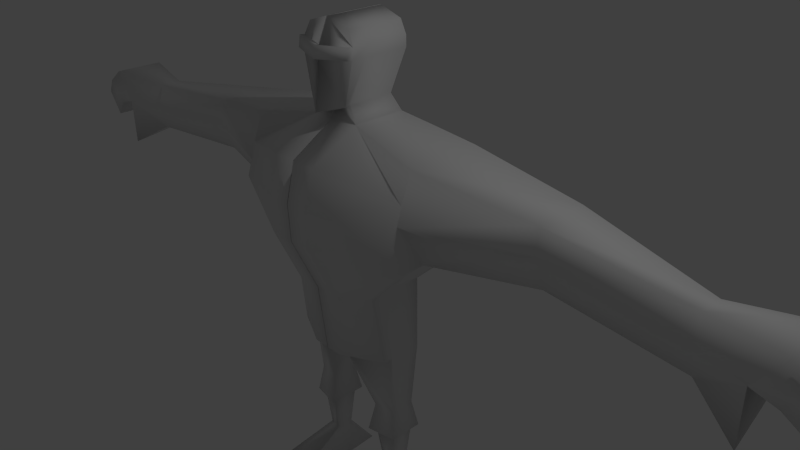 # Source: Escravo.blend  (saved by Blender 2.71.0; exported with 4.5.12 LTS)
import bpy
from mathutils import Matrix  # noqa: F401  (used for matrix-valued properties, if any)

bpy.ops.wm.read_factory_settings(use_empty=True)
scene = bpy.context.scene
scene.name = 'Scene'

# ---- collections
col_collection_1 = bpy.data.collections.new('Collection 1'); scene.collection.children.link(col_collection_1)

# ---- materials (node trees are filled in below, after node groups)
mat_material = bpy.data.materials.new('Material')
mat_material.alpha_threshold = 0.0
mat_material.use_transparent_shadow = False
mat_material.roughness = 0.5
mat_material.line_color = (0.0, 0.0, 0.0, 1.0)

# ---- material node trees

# ---- world
world_world = bpy.data.worlds.new('World'); scene.world = world_world
world_world.color = (0.05088, 0.05088, 0.05088)
world_world.use_sun_shadow = False
world_world.sun_shadow_jitter_overblur = 0.0
world_world.cycles.sampling_method = 'MANUAL'
world_world.cycles.sample_map_resolution = 256

# ---- cameras
cam_camera = bpy.data.cameras.new('Camera')
cam_camera.clip_end = 100.0
cam_camera.lens = 35.0
cam_camera.sensor_width = 32.0
cam_camera.sensor_height = 18.0
cam_camera.ortho_scale = 7.314
cam_camera.dof.focus_distance = 0.0
cam_camera.dof.aperture_fstop = 128.0

# ---- lights
light_lamp = bpy.data.lights.new('Lamp', 'POINT')
light_lamp.transmission_factor = 0.0
light_lamp.cutoff_distance = 30.0
light_lamp.energy = 100.0
light_lamp.shadow_buffer_clip_start = 1.001
light_lamp.shadow_soft_size = 0.1
light_lamp.shadow_maximum_resolution = 0.006
light_lamp.use_absolute_resolution = True
light_lamp.cycles.use_multiple_importance_sampling = False

# ---- meshes
me_cube = bpy.data.meshes.new('Cube')
me_cube.from_pydata([(0.00521, 0.1072, -0.1091), (0.00521, -0.9205, -0.1091), (-0.6917, -0.6528, -0.1091), (-0.6917, 0.1072, -0.1091), (0.005211, 0.7815, 1.628), (0.00521, -1.156, 1.628), (-1.346, -0.7674, 1.383), (-1.346, 0.59, 1.383), (0.00521, 0.02686, -1.04), (0.00521, -0.8213, -1.04), (-0.7704, -0.5522, -1.04), (-0.7704, 0.02686, -1.04), (0.00521, -0.1178, -0.1091), (-0.6917, -0.1389, -0.1091), (0.00521, 0.2103, 1.967), (-1.346, 0.3827, 1.77), (0.00521, -0.196, -1.04), (-0.7704, -0.196, -1.04), (0.00521, -0.5041, -0.1091), (0.00521, -0.6033, 1.967), (0.00521, -0.7073, -1.04), (-0.6917, -0.5041, -0.1091), (-1.346, -0.6259, 1.77), (-0.7704, -0.4229, -1.04), (-0.3327, 0.1072, -0.1091), (-0.3327, -0.9205, -0.1091), (-0.3327, 0.7815, 1.628), (-0.3327, -1.156, 1.628), (-0.227, 0.02686, -1.04), (-0.227, -0.8213, -1.04), (-0.3327, 0.2103, 1.967), (-0.227, -0.196, -1.04), (-0.3327, -0.5041, 1.967), (-0.227, -0.7073, -1.04), (0.00521, 0.2103, 3.16), (0.00521, -0.3338, 3.16), (-0.3327, 0.2103, 3.054), (-0.3327, -0.3156, 3.054), (-0.2479, 0.1169, 2.187), (-0.2479, -0.5041, 2.187), (0.00521, -0.5098, 2.187), (0.00521, 0.1169, 2.187), (0.00521, 0.7815, 0.6408), (0.00521, -1.264, 0.6408), (-1.346, -0.7248, 0.5352), (-1.361, 0.3666, 0.535), (0.00521, 0.2103, 0.6408), (-1.346, 0.1387, 0.5358), (0.00521, -0.5066, 0.6408), (-1.346, -0.4325, 0.5358), (-0.3327, -1.264, 0.6408), (-0.3327, 0.7815, 0.6408), (-2.82, 0.4176, 1.504), (-2.82, -0.2931, 1.504), (-2.82, 0.1208, 0.7251), (-2.82, -0.1634, 0.7251), (-4.582, 0.0506, 1.297), (-4.582, -0.245, 1.297), (-4.582, 0.0205, 0.6208), (-4.582, -0.2634, 0.6208), (-5.467, 0.2103, 1.383), (-5.467, -0.5041, 1.383), (-5.17, 0.2103, 0.6877), (-5.17, -0.5041, 0.2793), (0.005211, 0.7815, 1.134), (0.00521, -1.282, 1.134), (-1.346, -0.9051, 0.9591), (-1.346, 0.5429, 0.9591), (-0.3327, 0.7815, 1.134), (0.00521, 0.2103, 1.304), (-1.346, 0.5158, 1.153), (0.00521, -0.5082, 1.304), (-1.346, -0.83, 1.153), (-0.3327, -1.282, 1.134), (-2.82, 0.5592, 1.177), (-2.82, -0.3431, 1.177), (-4.582, 0.1381, 0.9591), (-4.582, -0.343, 0.9591), (-5.17, 0.2103, 0.9591), (-5.17, -0.5041, 0.9591), (-5.762, 0.2103, 1.176), (-5.762, -0.5041, 1.176), (-5.465, 0.2103, 0.8743), (-5.465, -0.5041, 0.8743), (-6.043, 0.1332, 0.9111), (-6.043, -0.427, 0.9111), (-5.811, 0.1332, 0.5787), (-5.811, -0.427, 0.5787), (-0.7192, -0.03455, -1.926), (-0.7192, -0.2036, -1.926), (-0.7192, -0.3622, -1.926), (-0.4312, -0.03455, -1.926), (-0.4312, -0.2036, -1.926), (-0.4312, -0.415, -1.926), (-0.6653, -0.09979, -2.899), (-0.6653, -0.2056, -2.899), (-0.6653, -0.3049, -2.899), (-0.4851, -0.09979, -2.899), (-0.4851, -0.2056, -2.899), (-0.4851, -0.3379, -2.899), (-0.7634, 0.2127, -3.327), (-0.7999, -0.196, -3.327), (-0.9234, -1.279, -3.327), (-0.387, 0.2127, -3.327), (-0.3616, -0.196, -3.327), (-0.227, -1.628, -3.327), (-0.3724, -0.2014, -2.318), (-0.3724, -0.4991, -2.318), (-0.3724, 0.03665, -2.318), (-0.778, -0.4248, -2.318), (-0.778, -0.2014, -2.318), (-0.778, 0.03665, -2.318), (0.00217, -0.581, 3.16), (-0.3357, -0.553, 3.054), (-0.2943, -0.6104, 2.187), (0.00217, -0.8032, 2.104), (-0.4167, -0.3529, 2.882), (0.00521, -0.5098, 2.882), (0.00521, 0.3081, 2.882), (-0.4167, 0.2103, 2.882), (-0.4197, -0.5789, 2.882), (0.00217, -0.7121, 2.866), (-0.4167, -0.3837, 2.741), (0.00521, -0.5098, 2.741), (0.00521, 0.3081, 2.741), (-0.4167, 0.2103, 2.741), (-0.4197, -0.6003, 2.741), (0.00217, -0.7307, 2.711), (-0.4211, -0.6482, 2.892), (0.0, -0.7814, 2.875), (-0.4211, -0.6696, 2.75), (0.0, -0.7999, 2.72), (-0.4396, -0.4029, -2.363), (-0.7108, -0.3532, -2.363), (-0.7108, -0.2039, -2.363), (-0.7108, -0.04476, -2.363), (-0.4396, -0.2039, -2.363), (-0.4396, -0.04476, -2.363)], [], [(13, 3, 11, 17), (32, 22, 6, 27), (71, 19, 5, 65), (73, 27, 6, 66), (70, 15, 7, 67), (51, 24, 3, 45), (33, 29, 10, 23), (25, 2, 10, 29), (24, 0, 8, 28), (18, 1, 9, 20), (21, 13, 17, 23), (26, 7, 15, 30), (64, 4, 14, 69), (47, 49, 55, 54), (28, 31, 92, 91), (0, 12, 16, 8), (30, 15, 22, 32), (69, 14, 19, 71), (31, 33, 93, 92), (12, 18, 20, 16), (2, 21, 23, 10), (66, 6, 22, 72), (19, 32, 27, 5), (65, 5, 27, 73), (42, 0, 24, 51), (20, 9, 29, 33), (1, 25, 29, 9), (3, 24, 28, 11), (4, 26, 30, 14), (8, 16, 31, 28), (119, 116, 37, 36), (16, 20, 33, 31), (34, 36, 37, 35), (39, 40, 115, 114), (117, 118, 34, 35), (118, 119, 36, 34), (30, 32, 39, 38), (32, 19, 40, 39), (19, 14, 41, 40), (14, 30, 38, 41), (18, 48, 43, 1), (25, 50, 44, 2), (13, 47, 45, 3), (68, 51, 45, 67), (0, 42, 46, 12), (21, 49, 47, 13), (12, 46, 48, 18), (2, 44, 49, 21), (1, 43, 50, 25), (64, 42, 51, 68), (54, 55, 59, 58), (72, 22, 53, 75), (70, 47, 54, 74), (22, 15, 52, 53), (58, 59, 63, 62), (75, 53, 57, 77), (74, 54, 58, 76), (53, 52, 56, 57), (78, 79, 83, 82), (77, 57, 61, 79), (76, 58, 62, 78), (57, 56, 60, 61), (48, 71, 65, 43), (50, 73, 66, 44), (47, 70, 67, 45), (42, 64, 69, 46), (46, 69, 71, 48), (44, 66, 72, 49), (43, 65, 73, 50), (26, 68, 67, 7), (4, 64, 68, 26), (49, 72, 75, 55), (15, 70, 74, 52), (55, 75, 77, 59), (52, 74, 76, 56), (63, 79, 78, 62), (59, 77, 79, 63), (56, 76, 78, 60), (82, 83, 87, 86), (79, 61, 81, 83), (60, 78, 82, 80), (61, 60, 80, 81), (87, 85, 84, 86), (83, 81, 85, 87), (80, 82, 86, 84), (81, 80, 84, 85), (137, 136, 98, 97), (136, 132, 99, 98), (33, 23, 90, 93), (23, 17, 89, 90), (17, 11, 88, 89), (11, 28, 91, 88), (97, 98, 104, 103), (98, 99, 105, 104), (132, 133, 96, 99), (133, 134, 95, 96), (134, 135, 94, 95), (135, 137, 97, 94), (103, 104, 101, 100), (104, 105, 102, 101), (99, 96, 102, 105), (96, 95, 101, 102), (95, 94, 100, 101), (94, 97, 103, 100), (91, 92, 106, 108), (92, 93, 107, 106), (93, 90, 109, 107), (90, 89, 110, 109), (89, 88, 111, 110), (88, 91, 108, 111), (120, 121, 112, 113), (117, 35, 112, 121), (122, 39, 114, 126), (35, 37, 113, 112), (125, 122, 116, 119), (123, 124, 118, 117), (124, 125, 119, 118), (126, 127, 131, 130), (123, 117, 121, 127), (37, 116, 120, 113), (116, 122, 126, 120), (38, 39, 122, 125), (40, 41, 124, 123), (41, 38, 125, 124), (114, 115, 127, 126), (40, 123, 127, 115), (130, 131, 129, 128), (127, 121, 129, 131), (120, 126, 130, 128), (121, 120, 128, 129), (108, 106, 136, 137), (106, 107, 132, 136), (107, 109, 133, 132), (109, 110, 134, 133), (110, 111, 135, 134), (111, 108, 137, 135)])
me_cube.polygons.foreach_set('use_smooth', [True] * 136)
_uv = me_cube.uv_layers.new(name='UVMap')
_uv.uv.foreach_set('vector', [0.2169, 0.1444, 0.1746, 0.1308, 0.2252, 0.07421, 0.241, 0.07626, 0.1627, 0.4333, 0.1998, 0.3017, 0.2189, 0.2871, 0.2771, 0.3735, 0.526, 0.9318, 0.5163, 0.9998, 0.4595, 0.965, 0.4466, 0.9144, 0.322, 0.3221, 0.2771, 0.3735, 0.2189, 0.2871, 0.2367, 0.2569, 0.1521, 0.2408, 0.132, 0.276, 0.1319, 0.2525, 0.1411, 0.2249, 0.06461, 0.1651, 0.1335, 0.08598, 0.1746, 0.1308, 0.156, 0.1985, 0.2992, 0.04861, 0.3088, 0.05538, 0.2668, 0.08337, 0.2574, 0.07978, 0.3347, 0.1594, 0.2618, 0.1585, 0.2668, 0.08337, 0.3088, 0.05538, 0.1335, 0.08598, 0.106, 0.05118, 0.2208, 0.0002233, 0.2243, 0.02752, 0.5264, 0.7868, 0.4837, 0.7868, 0.4939, 0.6913, 0.5056, 0.6913, 0.2479, 0.1544, 0.2169, 0.1444, 0.241, 0.07626, 0.2574, 0.07978, 0.04422, 0.2745, 0.1319, 0.2525, 0.132, 0.276, 0.07335, 0.3645, 0.6583, 0.9144, 0.6583, 0.965, 0.5997, 0.9998, 0.5997, 0.9318, 0.4441, 0.759, 0.4462, 0.8181, 0.2759, 0.7762, 0.276, 0.7629, 0.889, 0.6783, 0.945, 0.7014, 0.8925, 0.619, 0.8946, 0.613, 0.6098, 0.7868, 0.5661, 0.7868, 0.558, 0.6913, 0.5809, 0.6913, 0.07335, 0.3645, 0.132, 0.276, 0.1998, 0.3017, 0.1627, 0.4333, 0.5997, 0.9318, 0.5997, 0.9998, 0.5163, 0.9998, 0.526, 0.9318, 0.945, 0.7014, 0.945, 0.789, 0.8819, 0.6294, 0.8925, 0.619, 0.5661, 0.7868, 0.5264, 0.7868, 0.5056, 0.6913, 0.558, 0.6913, 0.2618, 0.1585, 0.2479, 0.1544, 0.2574, 0.07978, 0.2668, 0.08337, 0.2367, 0.2569, 0.2189, 0.2871, 0.1998, 0.3017, 0.2277, 0.2709, 0.2102, 0.4821, 0.1627, 0.4333, 0.2771, 0.3735, 0.3142, 0.4159, 0.3673, 0.3461, 0.3142, 0.4159, 0.2771, 0.3735, 0.322, 0.3221, 0.02583, 0.1445, 0.106, 0.05118, 0.1335, 0.08598, 0.06461, 0.1651, 0.3158, 0.02446, 0.3286, 0.03422, 0.3088, 0.05538, 0.2992, 0.04861, 0.3801, 0.1487, 0.3347, 0.1594, 0.3088, 0.05538, 0.3286, 0.03422, 0.1746, 0.1308, 0.1335, 0.08598, 0.2243, 0.02752, 0.2252, 0.07421, 0.0002233, 0.2789, 0.04422, 0.2745, 0.07335, 0.3645, 0.02302, 0.3777, 0.2208, 0.0002233, 0.2513, 0.0002233, 0.2472, 0.02871, 0.2243, 0.02752, 0.4256, 0.3968, 0.4595, 0.4176, 0.4484, 0.4287, 0.4188, 0.407, 0.2513, 0.0002233, 0.3158, 0.02446, 0.2992, 0.04861, 0.2472, 0.02871, 0.3938, 0.4231, 0.4188, 0.407, 0.4484, 0.4287, 0.4348, 0.4554, 0.5288, 0.3782, 0.5723, 0.3742, 0.5546, 0.4169, 0.5282, 0.3923, 0.6428, 0.4381, 0.7083, 0.3816, 0.7193, 0.4104, 0.6757, 0.4473, 0.3911, 0.3904, 0.4256, 0.3968, 0.4188, 0.407, 0.3938, 0.4231, 0.461, 0.3028, 0.5306, 0.3452, 0.5288, 0.3782, 0.4513, 0.3314, 0.5306, 0.3452, 0.5643, 0.346, 0.5723, 0.3742, 0.5288, 0.3782, 0.5643, 0.346, 0.6489, 0.3177, 0.6482, 0.3378, 0.5723, 0.3742, 0.4265, 0.2991, 0.461, 0.3028, 0.4513, 0.3314, 0.4222, 0.3226, 0.5264, 0.7868, 0.5262, 0.8638, 0.4485, 0.8638, 0.4837, 0.7868, 0.3347, 0.1594, 0.3434, 0.2628, 0.2382, 0.226, 0.2618, 0.1585, 0.2169, 0.1444, 0.1763, 0.2034, 0.156, 0.1985, 0.1746, 0.1308, 0.0467, 0.2181, 0.06461, 0.1651, 0.156, 0.1985, 0.1411, 0.2249, 0.6098, 0.7868, 0.6583, 0.8638, 0.5997, 0.8638, 0.5661, 0.7868, 0.2479, 0.1544, 0.2152, 0.2166, 0.1763, 0.2034, 0.2169, 0.1444, 0.5661, 0.7868, 0.5997, 0.8638, 0.5262, 0.8638, 0.5264, 0.7868, 0.2618, 0.1585, 0.2382, 0.226, 0.2152, 0.2166, 0.2479, 0.1544, 0.3801, 0.1487, 0.3907, 0.2695, 0.3434, 0.2628, 0.3347, 0.1594, 0.003609, 0.2101, 0.02583, 0.1445, 0.06461, 0.1651, 0.0467, 0.2181, 0.276, 0.7629, 0.2759, 0.7762, 0.08417, 0.8057, 0.08327, 0.7576, 0.8495, 0.0002233, 0.8774, 0.06554, 0.6965, 0.1264, 0.6801, 0.07319, 0.4355, 0.6913, 0.4441, 0.759, 0.276, 0.7629, 0.2751, 0.6913, 0.8774, 0.06554, 0.8774, 0.2231, 0.7021, 0.2134, 0.6965, 0.1264, 0.08327, 0.7576, 0.08417, 0.8057, 0.04511, 0.7878, 0.04123, 0.7623, 0.6801, 0.07319, 0.6965, 0.1264, 0.4731, 0.1366, 0.4607, 0.09767, 0.2751, 0.6913, 0.276, 0.7629, 0.08327, 0.7576, 0.07862, 0.7224, 0.6965, 0.1264, 0.7021, 0.2134, 0.4819, 0.1996, 0.4731, 0.1366, 0.3911, 0.2039, 0.3924, 0.1232, 0.4094, 0.1602, 0.4085, 0.1684, 0.4607, 0.09767, 0.4731, 0.1366, 0.4154, 0.1613, 0.3924, 0.1232, 0.07862, 0.7224, 0.08327, 0.7576, 0.04123, 0.7623, 0.02279, 0.7461, 0.4731, 0.1366, 0.4819, 0.1996, 0.415, 0.1677, 0.4154, 0.1613, 0.5262, 0.8638, 0.526, 0.9318, 0.4466, 0.9144, 0.4485, 0.8638, 0.3434, 0.2628, 0.322, 0.3221, 0.2367, 0.2569, 0.2382, 0.226, 0.1763, 0.2034, 0.1521, 0.2408, 0.1411, 0.2249, 0.156, 0.1985, 0.6583, 0.8638, 0.6583, 0.9144, 0.5997, 0.9318, 0.5997, 0.8638, 0.5997, 0.8638, 0.5997, 0.9318, 0.526, 0.9318, 0.5262, 0.8638, 0.2382, 0.226, 0.2367, 0.2569, 0.2277, 0.2709, 0.2152, 0.2166, 0.3907, 0.2695, 0.3673, 0.3461, 0.322, 0.3221, 0.3434, 0.2628, 0.04422, 0.2745, 0.0467, 0.2181, 0.1411, 0.2249, 0.1319, 0.2525, 0.0002233, 0.2789, 0.003609, 0.2101, 0.0467, 0.2181, 0.04422, 0.2745, 0.4462, 0.8181, 0.4321, 0.8966, 0.273, 0.8413, 0.2759, 0.7762, 0.8774, 0.2231, 0.8643, 0.2987, 0.6915, 0.2683, 0.7021, 0.2134, 0.2759, 0.7762, 0.273, 0.8413, 0.07883, 0.844, 0.08417, 0.8057, 0.7021, 0.2134, 0.6915, 0.2683, 0.4655, 0.2395, 0.4819, 0.1996, 0.04511, 0.7878, 0.0002233, 0.8199, 0.02279, 0.7461, 0.04123, 0.7623, 0.08417, 0.8057, 0.07883, 0.844, 0.0002233, 0.8199, 0.04511, 0.7878, 0.4819, 0.1996, 0.4655, 0.2395, 0.3911, 0.2039, 0.415, 0.1677, 0.4085, 0.1684, 0.4094, 0.1602, 0.4111, 0.1639, 0.4109, 0.1645, 0.3924, 0.1232, 0.4154, 0.1613, 0.4127, 0.1629, 0.4094, 0.1602, 0.415, 0.1677, 0.3911, 0.2039, 0.4085, 0.1684, 0.4124, 0.1659, 0.4154, 0.1613, 0.415, 0.1677, 0.4124, 0.1659, 0.4127, 0.1629, 0.4111, 0.1639, 0.4116, 0.164, 0.4114, 0.1647, 0.4109, 0.1645, 0.4094, 0.1602, 0.4127, 0.1629, 0.4116, 0.164, 0.4111, 0.1639, 0.4124, 0.1659, 0.4085, 0.1684, 0.4109, 0.1645, 0.4114, 0.1647, 0.4127, 0.1629, 0.4124, 0.1659, 0.4114, 0.1647, 0.4116, 0.164, 0.6092, 0.5242, 0.6028, 0.5235, 0.6042, 0.5376, 0.6338, 0.5361, 0.6028, 0.5235, 0.5979, 0.5233, 0.573, 0.5379, 0.6042, 0.5376, 0.945, 0.789, 0.833, 0.8689, 0.875, 0.6187, 0.8819, 0.6294, 0.833, 0.8689, 0.8285, 0.7778, 0.8846, 0.6085, 0.875, 0.6187, 0.8285, 0.7778, 0.8585, 0.7099, 0.8936, 0.6032, 0.8846, 0.6085, 0.8585, 0.7099, 0.889, 0.6783, 0.8946, 0.613, 0.8936, 0.6032, 0.6338, 0.5361, 0.6042, 0.5376, 0.6205, 0.5429, 0.7159, 0.507, 0.6042, 0.5376, 0.573, 0.5379, 0.0002233, 0.6909, 0.6205, 0.5429, 0.5979, 0.5233, 0.603, 0.5218, 0.5907, 0.5065, 0.573, 0.5379, 0.603, 0.5218, 0.6089, 0.5218, 0.6131, 0.5067, 0.5907, 0.5065, 0.6089, 0.5218, 0.6137, 0.5226, 0.6339, 0.5055, 0.6131, 0.5067, 0.6137, 0.5226, 0.6092, 0.5242, 0.6338, 0.5361, 0.6339, 0.5055, 0.7159, 0.507, 0.6205, 0.5429, 0.6486, 0.5289, 0.828, 0.4825, 0.6205, 0.5429, 0.0002233, 0.6909, 0.2447, 0.6241, 0.6486, 0.5289, 0.573, 0.5379, 0.5907, 0.5065, 0.2447, 0.6241, 0.0002233, 0.6909, 0.5907, 0.5065, 0.6131, 0.5067, 0.6486, 0.5289, 0.2447, 0.6241, 0.6131, 0.5067, 0.6339, 0.5055, 0.828, 0.4825, 0.6486, 0.5289, 0.6339, 0.5055, 0.6338, 0.5361, 0.7159, 0.507, 0.828, 0.4825, 0.8946, 0.613, 0.8925, 0.619, 0.8974, 0.5802, 0.8956, 0.5709, 0.8925, 0.619, 0.8819, 0.6294, 0.8925, 0.5914, 0.8974, 0.5802, 0.8819, 0.6294, 0.875, 0.6187, 0.8936, 0.5733, 0.8925, 0.5914, 0.875, 0.6187, 0.8846, 0.6085, 0.8993, 0.5472, 0.8936, 0.5733, 0.8846, 0.6085, 0.8936, 0.6032, 0.9024, 0.5296, 0.8993, 0.5472, 0.8936, 0.6032, 0.8946, 0.613, 0.8956, 0.5709, 0.9024, 0.5296, 0.4723, 0.4296, 0.4854, 0.4583, 0.4568, 0.4639, 0.4628, 0.4378, 0.6428, 0.4381, 0.6757, 0.4473, 0.6569, 0.4639, 0.6273, 0.4511, 0.4687, 0.4094, 0.5288, 0.3782, 0.5282, 0.3923, 0.483, 0.4214, 0.4348, 0.4554, 0.4484, 0.4287, 0.4628, 0.4378, 0.4568, 0.4639, 0.4293, 0.3871, 0.4687, 0.4094, 0.4595, 0.4176, 0.4256, 0.3968, 0.6323, 0.4274, 0.6986, 0.3702, 0.7083, 0.3816, 0.6428, 0.4381, 0.3945, 0.3772, 0.4293, 0.3871, 0.4256, 0.3968, 0.3911, 0.3904, 0.483, 0.4214, 0.5025, 0.4478, 0.4947, 0.4461, 0.4836, 0.4285, 0.6323, 0.4274, 0.6428, 0.4381, 0.6273, 0.4511, 0.6154, 0.442, 0.4484, 0.4287, 0.4595, 0.4176, 0.4723, 0.4296, 0.4628, 0.4378, 0.4595, 0.4176, 0.4687, 0.4094, 0.483, 0.4214, 0.4723, 0.4296, 0.4513, 0.3314, 0.5288, 0.3782, 0.4687, 0.4094, 0.4293, 0.3871, 0.5723, 0.3742, 0.6482, 0.3378, 0.6986, 0.3702, 0.6323, 0.4274, 0.4222, 0.3226, 0.4513, 0.3314, 0.4293, 0.3871, 0.3945, 0.3772, 0.5282, 0.3923, 0.5546, 0.4169, 0.5025, 0.4478, 0.483, 0.4214, 0.5723, 0.3742, 0.6323, 0.4274, 0.6154, 0.442, 0.5546, 0.4169, 0.4836, 0.4285, 0.4947, 0.4461, 0.487, 0.4489, 0.4769, 0.4317, 0.5025, 0.4478, 0.4854, 0.4583, 0.487, 0.4489, 0.4947, 0.4461, 0.4723, 0.4296, 0.483, 0.4214, 0.4836, 0.4285, 0.4769, 0.4317, 0.4854, 0.4583, 0.4723, 0.4296, 0.4769, 0.4317, 0.487, 0.4489, 0.8956, 0.5709, 0.8974, 0.5802, 0.9, 0.5696, 0.9069, 0.5589, 0.8974, 0.5802, 0.8925, 0.5914, 0.894, 0.5795, 0.9, 0.5696, 0.8925, 0.5914, 0.8936, 0.5733, 0.8955, 0.5611, 0.894, 0.5795, 0.8936, 0.5733, 0.8993, 0.5472, 0.9018, 0.5381, 0.8955, 0.5611, 0.8993, 0.5472, 0.9024, 0.5296, 0.9157, 0.4825, 0.9018, 0.5381, 0.9024, 0.5296, 0.8956, 0.5709, 0.9069, 0.5589, 0.9157, 0.4825])
me_cube.materials.append(mat_material)
me_cube.use_remesh_preserve_volume = False
me_cube.use_remesh_preserve_attributes = False
me_cube.use_mirror_vertex_groups = False
me_cube.update()

# ---- objects
ob_cube = bpy.data.objects.new('Cube', me_cube)
ob_lamp = bpy.data.objects.new('Lamp', light_lamp)
ob_camera = bpy.data.objects.new('Camera', cam_camera)

# ---- transforms, parenting, visibility, modifiers, constraints
ob_cube.location = (0.0, 0.0, 0.0)
ob_cube.lock_rotations_4d = False
ob_cube.empty_display_type = 'ARROWS'
ob_cube.lineart.crease_threshold = 0.0
_m = ob_cube.modifiers.new('Mirror', 'MIRROR')
_m.use_clip = True
ob_lamp.location = (4.076, 1.005, 5.904)
ob_lamp.rotation_euler = (0.6503, 0.05522, 1.866)
ob_lamp.lock_rotations_4d = False
ob_lamp.empty_display_type = 'ARROWS'
ob_lamp.color = (0.0, 0.0, 0.0, 0.0)
ob_lamp.lineart.crease_threshold = 0.0
ob_camera.location = (7.481, -6.508, 5.344)
ob_camera.rotation_euler = (1.109, 0.01082, 0.8149)
ob_camera.lock_rotations_4d = False
ob_camera.empty_display_type = 'ARROWS'
ob_camera.color = (0.0, 0.0, 0.0, 0.0)
ob_camera.display_type = 'WIRE'
ob_camera.lineart.crease_threshold = 0.0

# ---- collection membership
col_collection_1.objects.link(ob_cube)
col_collection_1.objects.link(ob_lamp)
col_collection_1.objects.link(ob_camera)

# ---- scene / render settings (as saved in the file)
scene.camera = ob_camera
scene.frame_start = 1; scene.frame_end = 250; scene.frame_set(1)
scene.render.engine = 'BLENDER_EEVEE_NEXT'
scene.render.resolution_percentage = 50
scene.render.dither_intensity = 0.0
scene.cycles.use_denoising = False
scene.cycles.samples = 10
scene.cycles.sampling_pattern = 'TABULATED_SOBOL'
scene.cycles.light_sampling_threshold = 0.0
scene.cycles.use_adaptive_sampling = False
scene.cycles.use_light_tree = False
scene.cycles.blur_glossy = 0.0
scene.cycles.volume_bounces = 1
scene.cycles.pixel_filter_type = 'GAUSSIAN'
scene.cycles.sample_clamp_indirect = 0.0
scene.view_settings.view_transform = 'Standard'
bpy.context.view_layer.update()
